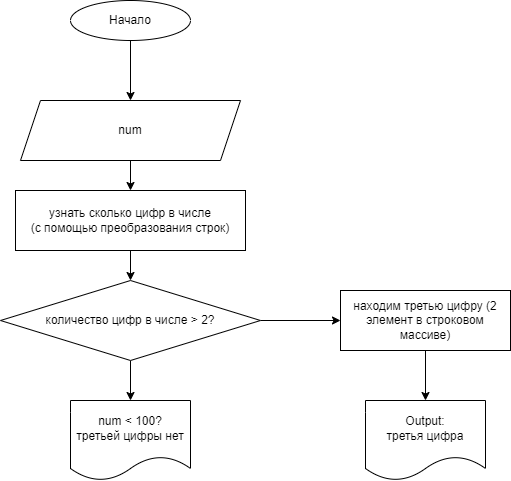

The diagram above was exported from draw.io. Its source (the exported page's mxGraphModel, read from the mxfile embedded in the PNG):
<mxGraphModel dx="1204" dy="548" grid="1" gridSize="10" guides="1" tooltips="1" connect="1" arrows="1" fold="1" page="1" pageScale="1" pageWidth="827" pageHeight="1169" math="0" shadow="0">
  <root>
    <mxCell id="0" />
    <mxCell id="1" parent="0" />
    <mxCell id="4" value="" style="edgeStyle=none;html=1;" edge="1" parent="1" source="2" target="3">
      <mxGeometry relative="1" as="geometry" />
    </mxCell>
    <mxCell id="2" value="Начало" style="ellipse;whiteSpace=wrap;html=1;" vertex="1" parent="1">
      <mxGeometry x="340" width="120" height="40" as="geometry" />
    </mxCell>
    <mxCell id="6" value="" style="edgeStyle=none;html=1;" edge="1" parent="1" source="3" target="5">
      <mxGeometry relative="1" as="geometry" />
    </mxCell>
    <mxCell id="3" value="num" style="shape=parallelogram;perimeter=parallelogramPerimeter;whiteSpace=wrap;html=1;fixedSize=1;" vertex="1" parent="1">
      <mxGeometry x="290" y="100" width="220" height="60" as="geometry" />
    </mxCell>
    <mxCell id="8" value="" style="edgeStyle=none;html=1;" edge="1" parent="1" source="5" target="7">
      <mxGeometry relative="1" as="geometry" />
    </mxCell>
    <mxCell id="5" value="узнать сколько цифр в числе&lt;br&gt;(с помощью преобразования строк)" style="whiteSpace=wrap;html=1;" vertex="1" parent="1">
      <mxGeometry x="285" y="190" width="230" height="60" as="geometry" />
    </mxCell>
    <mxCell id="10" value="" style="edgeStyle=none;html=1;" edge="1" parent="1" source="7" target="9">
      <mxGeometry relative="1" as="geometry" />
    </mxCell>
    <mxCell id="14" value="" style="edgeStyle=none;html=1;" edge="1" parent="1" source="7" target="13">
      <mxGeometry relative="1" as="geometry" />
    </mxCell>
    <mxCell id="7" value="количество цифр в числе &amp;gt; 2?" style="rhombus;whiteSpace=wrap;html=1;" vertex="1" parent="1">
      <mxGeometry x="270" y="280" width="260" height="80" as="geometry" />
    </mxCell>
    <mxCell id="12" value="" style="edgeStyle=none;html=1;" edge="1" parent="1" source="9" target="11">
      <mxGeometry relative="1" as="geometry" />
    </mxCell>
    <mxCell id="9" value="находим третью цифру (2 элемент в строковом массиве)" style="whiteSpace=wrap;html=1;" vertex="1" parent="1">
      <mxGeometry x="610" y="290" width="170" height="60" as="geometry" />
    </mxCell>
    <mxCell id="11" value="Output:&lt;br&gt;третья цифра" style="shape=document;whiteSpace=wrap;html=1;boundedLbl=1;" vertex="1" parent="1">
      <mxGeometry x="635" y="400" width="120" height="80" as="geometry" />
    </mxCell>
    <mxCell id="13" value="num &amp;lt; 100?&lt;br&gt;третьей цифры нет" style="shape=document;whiteSpace=wrap;html=1;boundedLbl=1;" vertex="1" parent="1">
      <mxGeometry x="340" y="400" width="120" height="80" as="geometry" />
    </mxCell>
  </root>
</mxGraphModel>